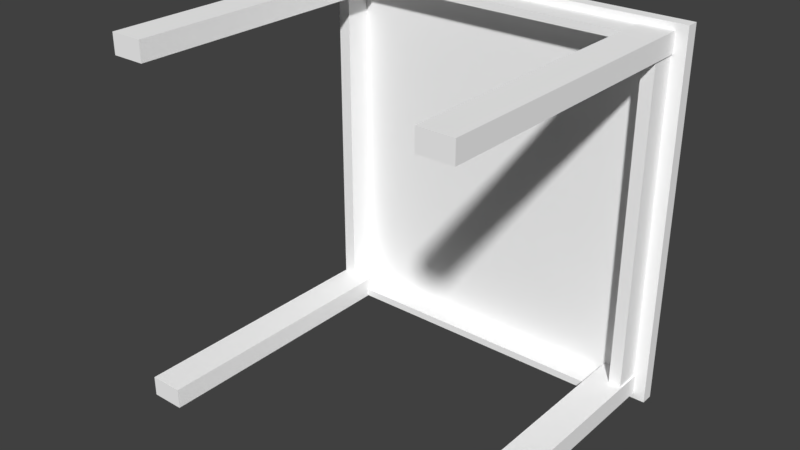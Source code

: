 # Source: Tabel.blend  (saved by Blender 2.79.0; exported with 4.5.12 LTS)
import bpy
from mathutils import Matrix  # noqa: F401  (used for matrix-valued properties, if any)

bpy.ops.wm.read_factory_settings(use_empty=True)
scene = bpy.context.scene
scene.name = 'Scene'

# ---- collections
col_collection_1 = bpy.data.collections.new('Collection 1'); scene.collection.children.link(col_collection_1)

# ---- materials (node trees are filled in below, after node groups)
mat_base_material = bpy.data.materials.new('base_material')
mat_base_material.alpha_threshold = 0.0
mat_base_material.use_transparent_shadow = False
mat_base_material.diffuse_color = (1.0, 1.0, 1.0, 1.0)
mat_base_material.specular_color = (0.9, 0.9, 0.9)
mat_base_material.roughness = 0.5
mat_base_material.specular_intensity = 0.0

# ---- material node trees

# ---- world
world_world = bpy.data.worlds.new('World'); scene.world = world_world
world_world.color = (0.05088, 0.05088, 0.05088)
world_world.use_sun_shadow = False
world_world.sun_shadow_jitter_overblur = 0.0
world_world.cycles.sampling_method = 'MANUAL'

# ---- meshes
me_untitled = bpy.data.meshes.new('Untitled')
me_untitled.from_pydata([(0.3504, 0.7476, -0.4459), (0.3504, 0.003947, -0.4459), (0.4337, 0.7476, -0.4459), (0.4337, 0.003947, -0.4459), (0.3504, 0.7476, -0.3963), (0.3504, 0.003947, -0.3963), (0.4337, 0.7476, -0.3963), (0.4337, 0.003947, -0.3963), (-0.4357, 0.7476, -0.4459), (-0.4357, 0.003947, -0.4459), (-0.3524, 0.7476, -0.4459), (-0.3524, 0.003947, -0.4459), (-0.4357, 0.7476, -0.3963), (-0.4357, 0.003947, -0.3963), (-0.3524, 0.7476, -0.3963), (-0.3524, 0.003947, -0.3963), (-0.4357, 0.7476, 0.3962), (-0.4357, 0.003947, 0.3962), (-0.3524, 0.7476, 0.3962), (-0.3524, 0.003947, 0.3962), (-0.4357, 0.7476, 0.4458), (-0.4357, 0.003947, 0.4458), (-0.3524, 0.7476, 0.4458), (-0.3524, 0.003947, 0.4458), (0.3504, 0.7476, 0.3962), (0.3504, 0.003947, 0.3962), (0.4337, 0.7476, 0.3962), (0.4337, 0.003947, 0.3962), (0.3504, 0.7476, 0.4458), (0.3504, 0.003947, 0.4458), (0.4337, 0.7476, 0.4458), (0.4337, 0.003947, 0.4458), (-0.4325, 0.7491, 0.4252), (-0.4325, 0.6722, 0.4252), (0.4307, 0.7491, 0.4252), (0.4307, 0.6722, 0.4252), (-0.4325, 0.7491, 0.4437), (-0.4325, 0.6722, 0.4437), (0.4307, 0.7491, 0.4437), (0.4307, 0.6722, 0.4437), (-0.4325, 0.7491, -0.4439), (-0.4325, 0.6722, -0.4439), (0.4307, 0.7491, -0.4439), (0.4307, 0.6722, -0.4439), (-0.4325, 0.7491, -0.4255), (-0.4325, 0.6722, -0.4255), (0.4307, 0.7491, -0.4255), (0.4307, 0.6722, -0.4255), (0.3989, 0.7491, 0.4431), (0.3989, 0.6722, 0.4431), (0.3989, 0.7491, -0.4431), (0.3989, 0.6722, -0.4431), (0.4296, 0.7491, 0.4431), (0.4296, 0.6722, 0.4431), (0.4296, 0.7491, -0.4431), (0.4296, 0.6722, -0.4431), (-0.4312, 0.7491, 0.4431), (-0.4312, 0.6722, 0.4431), (-0.4312, 0.7491, -0.4431), (-0.4312, 0.6722, -0.4431), (-0.4004, 0.7491, 0.4431), (-0.4004, 0.6722, 0.4431), (-0.4004, 0.7491, -0.4431), (-0.4004, 0.6722, -0.4431), (-0.461, 0.7379, 0.4616), (0.4621, 0.7379, 0.4616), (-0.461, 0.7379, -0.4615), (0.4621, 0.7379, -0.4615), (-0.461, 0.7687, 0.4616), (0.4621, 0.7687, 0.4616), (-0.461, 0.7687, -0.4615), (0.4621, 0.7687, -0.4615)], [], [(0, 2, 3), (3, 1, 0), (4, 5, 7), (7, 6, 4), (1, 3, 7), (7, 5, 1), (7, 3, 2), (2, 6, 7), (4, 0, 1), (1, 5, 4), (8, 10, 11), (11, 9, 8), (12, 13, 15), (15, 14, 12), (9, 11, 15), (15, 13, 9), (15, 11, 10), (10, 14, 15), (12, 8, 9), (9, 13, 12), (16, 18, 19), (19, 17, 16), (20, 21, 23), (23, 22, 20), (17, 19, 23), (23, 21, 17), (23, 19, 18), (18, 22, 23), (20, 16, 17), (17, 21, 20), (24, 26, 27), (27, 25, 24), (28, 29, 31), (31, 30, 28), (25, 27, 31), (31, 29, 25), (31, 27, 26), (26, 30, 31), (28, 24, 25), (25, 29, 28), (32, 34, 35), (35, 33, 32), (36, 37, 39), (39, 38, 36), (33, 35, 39), (39, 37, 33), (39, 35, 34), (34, 38, 39), (36, 32, 33), (33, 37, 36), (40, 42, 43), (43, 41, 40), (44, 45, 47), (47, 46, 44), (41, 43, 47), (47, 45, 41), (47, 43, 42), (42, 46, 47), (44, 40, 41), (41, 45, 44), (51, 49, 48), (48, 50, 51), (55, 54, 52), (52, 53, 55), (55, 53, 49), (49, 51, 55), (59, 57, 56), (56, 58, 59), (63, 62, 60), (60, 61, 63), (63, 61, 57), (57, 59, 63), (64, 66, 67), (67, 65, 64), (68, 69, 71), (71, 70, 68), (64, 65, 69), (69, 68, 64), (65, 67, 71), (71, 69, 65), (67, 66, 70), (70, 71, 67), (66, 64, 68), (68, 70, 66)])
me_untitled.polygons.foreach_set('use_smooth', [True] * 84)
_k = set([(0, 1), (1, 3), (1, 5), (2, 3), (3, 7), (4, 5), (4, 7), (5, 7), (6, 7), (8, 9), (9, 11), (9, 13), (10, 11), (11, 15), (12, 13), (12, 15), (13, 15), (14, 15), (16, 17), (17, 19), (17, 21), (18, 19), (19, 23), (20, 21), (20, 23), (21, 23), (22, 23), (24, 25), (25, 27), (25, 29), (26, 27), (27, 31), (28, 29), (28, 31), (29, 31), (30, 31), (32, 33), (33, 35), (33, 37), (34, 35), (35, 39), (36, 37), (36, 39), (37, 39), (38, 39), (40, 41), (41, 43), (41, 45), (42, 43), (43, 47), (44, 45), (44, 47), (45, 47), (46, 47), (48, 51), (49, 51), (49, 55), (53, 55), (56, 59), (57, 59), (57, 63), (61, 63), (64, 65), (64, 66), (64, 68), (65, 67), (65, 69), (66, 67), (66, 70), (67, 71), (68, 69), (68, 70), (69, 71), (70, 71)])
me_untitled.attributes.new('sharp_edge', 'BOOLEAN', 'EDGE').data.foreach_set('value', [ (min(e.vertices), max(e.vertices)) in _k for e in me_untitled.edges])
_uv = me_untitled.uv_layers.new(name='UVChannel_1')
_uv.uv.foreach_set('vector', [1.922, 0.1548, 1.838, 0.1548, 1.838, -0.5889, 1.838, -0.5889, 1.922, -0.5889, 1.922, 0.1548, -0.9216, 0.1548, -0.9216, -0.5889, -0.8383, -0.5889, -0.8383, -0.5889, -0.8383, 0.1548, -0.9216, 0.1548, 1.922, 3.825, 1.838, 3.825, 1.838, 3.743, 1.838, 3.743, 1.922, 3.743, 1.922, 3.825, 3.743, -0.5889, 3.825, -0.5889, 3.825, 0.1548, 3.825, 0.1548, 3.743, 0.1548, 3.743, -0.5889, -2.743, 0.1548, -2.825, 0.1548, -2.825, -0.5889, -2.825, -0.5889, -2.743, -0.5889, -2.743, 0.1548, 2.708, 0.1548, 2.624, 0.1548, 2.624, -0.5889, 2.624, -0.5889, 2.708, -0.5889, 2.708, 0.1548, -1.708, 0.1548, -1.708, -0.5889, -1.624, -0.5889, -1.624, -0.5889, -1.624, 0.1548, -1.708, 0.1548, 2.708, 3.825, 2.624, 3.825, 2.624, 3.743, 2.624, 3.743, 2.708, 3.743, 2.708, 3.825, 3.743, -0.5889, 3.825, -0.5889, 3.825, 0.1548, 3.825, 0.1548, 3.743, 0.1548, 3.743, -0.5889, -2.743, 0.1548, -2.825, 0.1548, -2.825, -0.5889, -2.825, -0.5889, -2.743, -0.5889, -2.743, 0.1548, 2.708, 0.1548, 2.624, 0.1548, 2.624, -0.5889, 2.624, -0.5889, 2.708, -0.5889, 2.708, 0.1548, -1.708, 0.1548, -1.708, -0.5889, -1.624, -0.5889, -1.624, -0.5889, -1.624, 0.1548, -1.708, 0.1548, 2.708, 2.422, 2.624, 2.422, 2.624, 2.339, 2.624, 2.339, 2.708, 2.339, 2.708, 2.422, 2.339, -0.5889, 2.422, -0.5889, 2.422, 0.1548, 2.422, 0.1548, 2.339, 0.1548, 2.339, -0.5889, -1.339, 0.1548, -1.422, 0.1548, -1.422, -0.5889, -1.422, -0.5889, -1.339, -0.5889, -1.339, 0.1548, 1.922, 0.1548, 1.838, 0.1548, 1.838, -0.5889, 1.838, -0.5889, 1.922, -0.5889, 1.922, 0.1548, -0.9216, 0.1548, -0.9216, -0.5889, -0.8383, -0.5889, -0.8383, -0.5889, -0.8383, 0.1548, -0.9216, 0.1548, 1.922, 2.422, 1.838, 2.422, 1.838, 2.339, 1.838, 2.339, 1.922, 2.339, 1.922, 2.422, 2.339, -0.5889, 2.422, -0.5889, 2.422, 0.1548, 2.422, 0.1548, 2.339, 0.1548, 2.339, -0.5889, -1.339, 0.1548, -1.422, 0.1548, -1.422, -0.5889, -1.422, -0.5889, -1.339, -0.5889, -1.339, 0.1548, 2.705, 0.1562, 1.841, 0.1562, 1.841, 0.07931, 1.841, 0.07931, 2.705, 0.07931, 2.705, 0.1562, -1.705, 0.1562, -1.705, 0.07931, -0.8413, 0.07931, -0.8413, 0.07931, -0.8413, 0.1562, -1.705, 0.1562, 2.705, 2.373, 1.841, 2.373, 1.841, 2.343, 1.841, 2.343, 2.705, 2.343, 2.705, 2.373, 2.343, 0.07931, 2.373, 0.07931, 2.373, 0.1562, 2.373, 0.1562, 2.343, 0.1562, 2.343, 0.07931, -1.343, 0.1562, -1.373, 0.1562, -1.373, 0.07931, -1.373, 0.07931, -1.343, 0.07931, -1.343, 0.1562, 2.705, 0.1562, 1.841, 0.1562, 1.841, 0.07931, 1.841, 0.07931, 2.705, 0.07931, 2.705, 0.1562, -1.705, 0.1562, -1.705, 0.07931, -0.8413, 0.07931, -0.8413, 0.07931, -0.8413, 0.1562, -1.705, 0.1562, 2.705, 3.822, 1.841, 3.822, 1.841, 3.791, 1.841, 3.791, 2.705, 3.791, 2.705, 3.822, 3.791, 0.07931, 3.822, 0.07931, 3.822, 0.1562, 3.822, 0.1562, 3.791, 0.1562, 3.791, 0.07931, -2.791, 0.1562, -2.822, 0.1562, -2.822, 0.07931, -2.822, 0.07931, -2.791, 0.07931, -2.791, 0.1562, -2.821, 0.07931, -1.344, 0.07931, -1.344, 0.1562, -1.344, 0.1562, -2.821, 0.1562, -2.821, 0.07931, 3.821, 0.07931, 3.821, 0.1562, 2.344, 0.1562, 2.344, 0.1562, 2.344, 0.07931, 3.821, 0.07931, 1.842, 3.821, 1.842, 2.344, 1.873, 2.344, 1.873, 2.344, 1.873, 3.821, 1.842, 3.821, -2.821, 0.07931, -1.344, 0.07931, -1.344, 0.1562, -1.344, 0.1562, -2.821, 0.1562, -2.821, 0.07931, 3.821, 0.07931, 3.821, 0.1562, 2.344, 0.1562, 2.344, 0.1562, 2.344, 0.07931, 3.821, 0.07931, 2.672, 3.821, 2.672, 2.344, 2.703, 2.344, 2.703, 2.344, 2.703, 3.821, 2.672, 3.821, 2.733, 2.313, 2.733, 3.851, 1.81, 3.851, 1.81, 3.851, 1.81, 2.313, 2.733, 2.313, -1.733, 2.313, -0.8099, 2.313, -0.8099, 3.851, -0.8099, 3.851, -1.733, 3.851, -1.733, 2.313, -1.733, 0.1451, -0.8099, 0.1451, -0.8099, 0.1758, -0.8099, 0.1758, -1.733, 0.1758, -1.733, 0.1451, 2.313, 0.1451, 3.851, 0.1451, 3.851, 0.1758, 3.851, 0.1758, 2.313, 0.1758, 2.313, 0.1451, 1.81, 0.1451, 2.733, 0.1451, 2.733, 0.1758, 2.733, 0.1758, 1.81, 0.1758, 1.81, 0.1451, -2.851, 0.1451, -1.313, 0.1451, -1.313, 0.1758, -1.313, 0.1758, -2.851, 0.1758, -2.851, 0.1451])
me_untitled.materials.append(mat_base_material)
me_untitled.use_remesh_preserve_volume = False
me_untitled.use_remesh_preserve_attributes = False
me_untitled.use_mirror_vertex_groups = False
me_untitled.update()
me_untitled.normals_split_custom_set([tuple(v) for v in zip(*[iter([1.03e-06, -4.007e-08, -1.0, 9.62e-07, -4.007e-08, -1.0, 1.856e-06, -4.007e-08, -1.0, 1.856e-06, -4.007e-08, -1.0, 1.924e-06, -4.007e-08, -1.0, 1.03e-06, -4.007e-08, -1.0, -2.886e-06, 8.015e-08, 1.0, -2.886e-06, 8.015e-08, 1.0, -2.886e-06, 8.015e-08, 1.0, -2.886e-06, 4.007e-08, 1.0, -2.886e-06, 4.007e-08, 1.0, -2.886e-06, 4.007e-08, 1.0, -1.595e-13, -1.0, 7.955e-08, -5.364e-14, -1.0, 7.031e-08, -1.087e-13, -1.0, 7.512e-08, -1.087e-13, -1.0, 7.512e-08, -2.146e-13, -1.0, 8.437e-08, -1.595e-13, -1.0, 7.955e-08, 1.0, -5.619e-09, 0.0, 1.0, -6.14e-09, 0.0, 1.0, 5.619e-09, 0.0, 1.0, 5.619e-09, 0.0, 1.0, 6.14e-09, 0.0, 1.0, -5.619e-09, 0.0, -1.0, -5.76e-08, 0.0, -1.0, -6.11e-08, 0.0, -1.0, 1.788e-08, 0.0, -1.0, 1.788e-08, 0.0, -1.0, 2.138e-08, 0.0, -1.0, -5.76e-08, 0.0, 1.03e-06, -4.007e-08, -1.0, 9.62e-07, -4.007e-08, -1.0, 1.856e-06, -4.007e-08, -1.0, 1.856e-06, -4.007e-08, -1.0, 1.924e-06, -4.007e-08, -1.0, 1.03e-06, -4.007e-08, -1.0, -2.886e-06, 8.015e-08, 1.0, -2.886e-06, 8.015e-08, 1.0, -2.886e-06, 8.015e-08, 1.0, -2.886e-06, 4.007e-08, 1.0, -2.886e-06, 4.007e-08, 1.0, -2.886e-06, 4.007e-08, 1.0, -1.595e-13, -1.0, 7.955e-08, -5.364e-14, -1.0, 7.031e-08, -1.087e-13, -1.0, 7.512e-08, -1.087e-13, -1.0, 7.512e-08, -2.146e-13, -1.0, 8.437e-08, -1.595e-13, -1.0, 7.955e-08, 1.0, -5.889e-08, 0.0, 1.0, -6.436e-08, 0.0, 1.0, 5.889e-08, 0.0, 1.0, 5.889e-08, 0.0, 1.0, 6.436e-08, 0.0, 1.0, -5.889e-08, 0.0, -1.0, -2.516e-09, 0.0, -1.0, -2.883e-09, 0.0, -1.0, 5.398e-09, 0.0, -1.0, 5.398e-09, 0.0, -1.0, 5.765e-09, 0.0, -1.0, -2.516e-09, 0.0, 0.0, -8.015e-08, -1.0, 0.0, -8.015e-08, -1.0, 0.0, -8.015e-08, -1.0, 0.0, -8.015e-08, -1.0, 0.0, -8.015e-08, -1.0, 0.0, -8.015e-08, -1.0, 0.0, 4.007e-08, 1.0, 0.0, 4.007e-08, 1.0, 0.0, 4.007e-08, 1.0, 0.0, 4.007e-08, 1.0, 0.0, 4.007e-08, 1.0, 0.0, 4.007e-08, 1.0, 0.0, -1.0, 7.955e-08, 0.0, -1.0, 7.031e-08, 0.0, -1.0, 7.512e-08, 0.0, -1.0, 7.512e-08, 0.0, -1.0, 8.437e-08, 0.0, -1.0, 7.955e-08, 1.0, -2.398e-08, 0.0, 1.0, -2.79e-08, 0.0, 1.0, 6.044e-08, 0.0, 1.0, 6.044e-08, 0.0, 1.0, 6.436e-08, 0.0, 1.0, -2.398e-08, 0.0, -1.0, -5.398e-09, 0.0, -1.0, -5.765e-09, 0.0, -1.0, 2.516e-09, 0.0, -1.0, 2.516e-09, 0.0, -1.0, 2.883e-09, 0.0, -1.0, -5.398e-09, 0.0, 0.0, -8.015e-08, -1.0, 0.0, -8.015e-08, -1.0, 0.0, -8.015e-08, -1.0, 0.0, -8.015e-08, -1.0, 0.0, -8.015e-08, -1.0, 0.0, -8.015e-08, -1.0, 0.0, 4.007e-08, 1.0, 0.0, 4.007e-08, 1.0, 0.0, 4.007e-08, 1.0, 0.0, 4.007e-08, 1.0, 0.0, 4.007e-08, 1.0, 0.0, 4.007e-08, 1.0, 0.0, -1.0, 7.955e-08, 0.0, -1.0, 7.031e-08, 0.0, -1.0, 7.512e-08, 0.0, -1.0, 7.512e-08, 0.0, -1.0, 8.437e-08, 0.0, -1.0, 7.955e-08, 1.0, -1.15e-08, 0.0, 1.0, -1.228e-08, 0.0, 1.0, 5.358e-09, 0.0, 1.0, 5.358e-09, 0.0, 1.0, 6.14e-09, 0.0, 1.0, -1.15e-08, 0.0, -1.0, -2.216e-08, 0.0, -1.0, -2.138e-08, 0.0, -1.0, -3.894e-08, 0.0, -1.0, -3.894e-08, 0.0, -1.0, -3.972e-08, 0.0, -1.0, -2.216e-08, 0.0, 0.0, -3.874e-07, -1.0, 0.0, -3.874e-07, -1.0, 0.0, -3.874e-07, -1.0, 0.0, -3.874e-07, -1.0, 0.0, -3.874e-07, -1.0, 0.0, -3.874e-07, -1.0, 0.0, 3.874e-07, 1.0, 0.0, 3.874e-07, 1.0, 0.0, 3.874e-07, 1.0, 0.0, 3.874e-07, 1.0, 0.0, 3.874e-07, 1.0, 0.0, 3.874e-07, 1.0, 0.0, -1.0, 0.0, 0.0, -1.0, 0.0, 0.0, -1.0, 0.0, 0.0, -1.0, 0.0, 0.0, -1.0, 0.0, 0.0, -1.0, 0.0, 1.0, -1.995e-07, 0.0, 1.0, -2.85e-07, 0.0, 1.0, 1.995e-07, 0.0, 1.0, 1.995e-07, 0.0, 1.0, 2.85e-07, 0.0, 1.0, -1.995e-07, 0.0, -1.0, -1.466e-07, 0.0, -1.0, -2.093e-07, 0.0, -1.0, 1.466e-07, 0.0, -1.0, 1.466e-07, 0.0, -1.0, 2.093e-07, 0.0, -1.0, -1.466e-07, 0.0, 0.0, -3.874e-07, -1.0, 0.0, -3.874e-07, -1.0, 0.0, -3.874e-07, -1.0, 0.0, -3.874e-07, -1.0, 0.0, -3.874e-07, -1.0, 0.0, -3.874e-07, -1.0, 0.0, 3.874e-07, 1.0, 0.0, 3.874e-07, 1.0, 0.0, 3.874e-07, 1.0, 0.0, 3.874e-07, 1.0, 0.0, 3.874e-07, 1.0, 0.0, 3.874e-07, 1.0, 0.0, -1.0, 0.0, 0.0, -1.0, 0.0, 0.0, -1.0, 0.0, 0.0, -1.0, 0.0, 0.0, -1.0, 0.0, 0.0, -1.0, 0.0, 1.0, -1.995e-07, 0.0, 1.0, -2.85e-07, 0.0, 1.0, 1.995e-07, 0.0, 1.0, 1.995e-07, 0.0, 1.0, 2.85e-07, 0.0, 1.0, -1.995e-07, 0.0, -1.0, -1.466e-07, 0.0, -1.0, -2.093e-07, 0.0, -1.0, 1.466e-07, 0.0, -1.0, 1.466e-07, 0.0, -1.0, 2.093e-07, 0.0, -1.0, -1.466e-07, 0.0, -1.0, -5.256e-07, 0.0, -1.0, -5.256e-07, 0.0, -1.0, -5.256e-07, 0.0, -1.0, 5.256e-07, 0.0, -1.0, 5.256e-07, 0.0, -1.0, 5.256e-07, 0.0, 1.0, -7.779e-07, 0.0, 1.0, -8.743e-07, 0.0, 1.0, 7.779e-07, 0.0, 1.0, 7.779e-07, 0.0, 1.0, 8.743e-07, 0.0, 1.0, -7.779e-07, 0.0, 0.0, -1.0, 1.366e-07, 0.0, -1.0, 1.366e-07, 0.0, -1.0, 1.366e-07, 0.0, -1.0, 1.366e-07, 0.0, -1.0, 1.366e-07, 0.0, -1.0, 1.366e-07, -1.0, -3.77e-07, 0.0, -1.0, -3.77e-07, 0.0, -1.0, -3.77e-07, 0.0, -1.0, 3.77e-07, 0.0, -1.0, 3.77e-07, 0.0, -1.0, 3.77e-07, 0.0, 1.0, 7.779e-07, 0.0, 1.0, 8.743e-07, 0.0, 1.0, -7.779e-07, 0.0, 1.0, -7.779e-07, 0.0, 1.0, -8.743e-07, 0.0, 1.0, 7.779e-07, 0.0, 0.0, -1.0, 1.366e-07, 0.0, -1.0, 1.366e-07, 0.0, -1.0, 1.366e-07, 0.0, -1.0, 1.366e-07, 0.0, -1.0, 1.366e-07, 0.0, -1.0, 1.366e-07, 0.0, -1.0, 1.399e-07, 0.0, -1.0, 1.399e-07, 0.0, -1.0, 1.399e-07, 0.0, -1.0, 1.399e-07, 0.0, -1.0, 1.399e-07, 0.0, -1.0, 1.399e-07, 3.228e-07, 1.0, -6.994e-08, 3.228e-07, 1.0, 0.0, 3.228e-07, 1.0, -6.994e-08, 3.228e-07, 1.0, -6.994e-08, 3.228e-07, 1.0, -1.399e-07, 3.228e-07, 1.0, -6.994e-08, 0.0, 0.0, 1.0, 0.0, 0.0, 1.0, 0.0, 0.0, 1.0, 0.0, 0.0, 1.0, 0.0, 0.0, 1.0, 0.0, 0.0, 1.0, 1.0, 0.0, 0.0, 1.0, 0.0, 0.0, 1.0, 0.0, 0.0, 1.0, 0.0, 0.0, 1.0, 0.0, 0.0, 1.0, 0.0, 0.0, 0.0, 0.0, -1.0, 0.0, 0.0, -1.0, 0.0, 0.0, -1.0, 0.0, 0.0, -1.0, 0.0, 0.0, -1.0, 0.0, 0.0, -1.0, -1.0, 0.0, 0.0, -1.0, 0.0, 0.0, -1.0, 0.0, 0.0, -1.0, 0.0, 0.0, -1.0, 0.0, 0.0, -1.0, 0.0, 0.0])] * 3)])

# ---- objects
ob_table = bpy.data.objects.new('Table', me_untitled)

# ---- transforms, parenting, visibility, modifiers, constraints
ob_table.location = (0.0, 0.0, 0.0)
ob_table.color = (0.8, 0.8, 0.8, 1.0)
ob_table.lineart.crease_threshold = 0.0

# ---- collection membership
col_collection_1.objects.link(ob_table)

# ---- scene / render settings (as saved in the file)
scene.frame_start = 1; scene.frame_end = 250; scene.frame_set(1)
scene.render.engine = 'BLENDER_EEVEE_NEXT'
scene.render.resolution_percentage = 50
scene.render.fps = 30
scene.render.dither_intensity = 0.0
scene.cycles.use_denoising = False
scene.cycles.samples = 128
scene.cycles.sampling_pattern = 'TABULATED_SOBOL'
scene.cycles.use_adaptive_sampling = False
scene.cycles.use_light_tree = False
scene.cycles.blur_glossy = 0.0
scene.cycles.sample_clamp_indirect = 0.0
scene.view_settings.view_transform = 'Standard'
bpy.context.view_layer.update()

# ---- added for rendering (the .blend has no active camera and no usable light): camera, sun
cam_auto = bpy.data.cameras.new('AutoCamera')
cam_auto.lens = 50.0
cam_auto.sensor_width = 36.0
cam_auto.clip_end = 1000.0
ob_auto_camera = bpy.data.objects.new('AutoCamera', cam_auto)
scene.collection.objects.link(ob_auto_camera)
ob_auto_camera.location = (1.40044, -1.29352, 1.11992)
ob_auto_camera.rotation_euler = (1.09748, -7.21219e-08, 0.694738)
scene.camera = ob_auto_camera
light_auto_sun = bpy.data.lights.new('AutoSun', 'SUN')
light_auto_sun.energy = 3.0
light_auto_sun.angle = 0.0523599
ob_auto_sun = bpy.data.objects.new('AutoSun', light_auto_sun)
scene.collection.objects.link(ob_auto_sun)
ob_auto_sun.rotation_euler = (0.872665, 0.174533, 0.523599)
bpy.context.view_layer.update()
